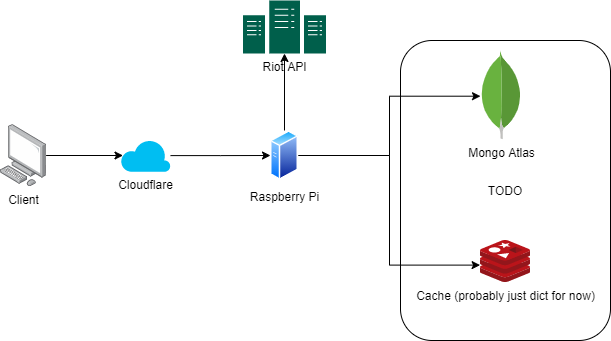

The diagram above was exported from draw.io. Its source (the exported page's mxGraphModel, read from the mxfile embedded in the PNG):
<mxGraphModel dx="684" dy="450" grid="1" gridSize="10" guides="1" tooltips="1" connect="1" arrows="1" fold="1" page="1" pageScale="1" pageWidth="827" pageHeight="1169" math="0" shadow="0">
  <root>
    <mxCell id="0" />
    <mxCell id="1" parent="0" />
    <mxCell id="10" value="TODO" style="rounded=1;whiteSpace=wrap;html=1;" vertex="1" parent="1">
      <mxGeometry x="500" y="60" width="210" height="300" as="geometry" />
    </mxCell>
    <mxCell id="9" style="edgeStyle=orthogonalEdgeStyle;rounded=0;orthogonalLoop=1;jettySize=auto;html=1;" edge="1" parent="1" source="2" target="8">
      <mxGeometry relative="1" as="geometry" />
    </mxCell>
    <mxCell id="13" style="edgeStyle=orthogonalEdgeStyle;rounded=0;orthogonalLoop=1;jettySize=auto;html=1;" edge="1" parent="1" source="2" target="12">
      <mxGeometry relative="1" as="geometry" />
    </mxCell>
    <mxCell id="15" style="edgeStyle=orthogonalEdgeStyle;rounded=0;orthogonalLoop=1;jettySize=auto;html=1;entryX=-0.008;entryY=0.586;entryDx=0;entryDy=0;entryPerimeter=0;" edge="1" parent="1" source="2" target="14">
      <mxGeometry relative="1" as="geometry" />
    </mxCell>
    <mxCell id="2" value="Raspberry Pi" style="aspect=fixed;perimeter=ellipsePerimeter;html=1;align=center;shadow=0;dashed=0;spacingTop=3;image;image=img/lib/active_directory/generic_server.svg;" vertex="1" parent="1">
      <mxGeometry x="370" y="150" width="28.000000000000004" height="50" as="geometry" />
    </mxCell>
    <mxCell id="6" style="edgeStyle=orthogonalEdgeStyle;rounded=0;orthogonalLoop=1;jettySize=auto;html=1;entryX=0;entryY=0.5;entryDx=0;entryDy=0;" edge="1" parent="1" source="4" target="2">
      <mxGeometry relative="1" as="geometry" />
    </mxCell>
    <mxCell id="4" value="Cloudflare" style="verticalLabelPosition=bottom;html=1;verticalAlign=top;align=center;strokeColor=none;fillColor=#00BEF2;shape=mxgraph.azure.cloud;" vertex="1" parent="1">
      <mxGeometry x="220" y="158.75" width="50" height="32.5" as="geometry" />
    </mxCell>
    <mxCell id="5" style="edgeStyle=orthogonalEdgeStyle;rounded=0;orthogonalLoop=1;jettySize=auto;html=1;exitX=0.5;exitY=1;exitDx=0;exitDy=0;exitPerimeter=0;" edge="1" parent="1" source="4" target="4">
      <mxGeometry relative="1" as="geometry" />
    </mxCell>
    <mxCell id="8" value="Riot API" style="pointerEvents=1;shadow=0;dashed=0;html=1;strokeColor=none;fillColor=#005F4B;labelPosition=center;verticalLabelPosition=bottom;verticalAlign=top;align=center;outlineConnect=0;shape=mxgraph.veeam2.datacenter;" vertex="1" parent="1">
      <mxGeometry x="342.5" y="20" width="83" height="53" as="geometry" />
    </mxCell>
    <mxCell id="12" value="Mongo Atlas" style="dashed=0;outlineConnect=0;html=1;align=center;labelPosition=center;verticalLabelPosition=bottom;verticalAlign=top;shape=mxgraph.weblogos.mongodb" vertex="1" parent="1">
      <mxGeometry x="580" y="72.55" width="41.2" height="86.2" as="geometry" />
    </mxCell>
    <mxCell id="14" value="Cache (probably just dict for now)" style="aspect=fixed;html=1;points=[];align=center;image;fontSize=12;image=img/lib/mscae/Cache_Redis_Product.svg;" vertex="1" parent="1">
      <mxGeometry x="580" y="260" width="50" height="42" as="geometry" />
    </mxCell>
    <mxCell id="18" style="edgeStyle=orthogonalEdgeStyle;rounded=0;orthogonalLoop=1;jettySize=auto;html=1;entryX=0.05;entryY=0.5;entryDx=0;entryDy=0;entryPerimeter=0;" edge="1" parent="1" source="17" target="4">
      <mxGeometry relative="1" as="geometry" />
    </mxCell>
    <mxCell id="17" value="Client" style="points=[];aspect=fixed;html=1;align=center;shadow=0;dashed=0;image;image=img/lib/allied_telesis/computer_and_terminals/Personal_Computer.svg;" vertex="1" parent="1">
      <mxGeometry x="100" y="144.1" width="45.6" height="61.800000000000004" as="geometry" />
    </mxCell>
  </root>
</mxGraphModel>